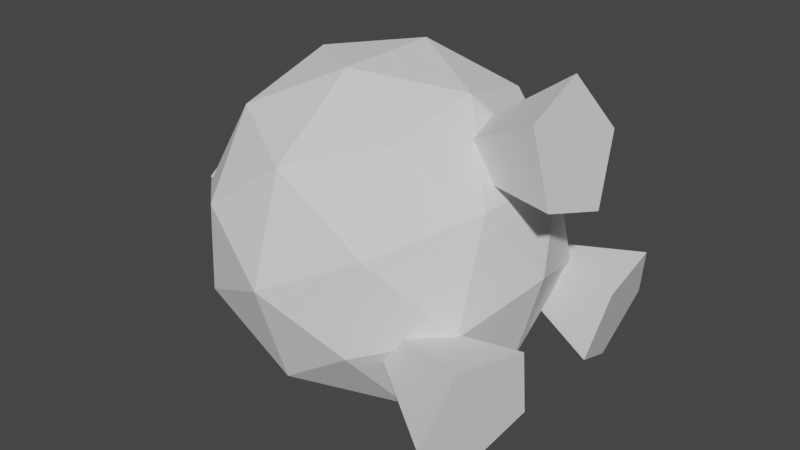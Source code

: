 # Source: BasicEnemy.blend  (saved by Blender 3.3.6; exported with 4.5.12 LTS)
import bpy
from mathutils import Matrix  # noqa: F401  (used for matrix-valued properties, if any)

bpy.ops.wm.read_factory_settings(use_empty=True)
scene = bpy.context.scene
scene.name = 'Scene'

# ---- collections
col_collection = bpy.data.collections.new('Collection'); scene.collection.children.link(col_collection)

# ---- world
world_world = bpy.data.worlds.new('World'); scene.world = world_world
world_world.use_nodes = True; world_world.node_tree.nodes.clear()
_N = world_world.node_tree.nodes; _L = world_world.node_tree.links
n0 = _N.new('ShaderNodeOutputWorld'); n0.name = 'World Output'; n0.location = (300, 300)
n1 = _N.new('ShaderNodeBackground'); n1.name = 'Background'; n1.location = (10, 300)
n1.inputs[0].default_value = (0.05088, 0.05088, 0.05088, 1.0)
_L.new(n1.outputs[0], n0.inputs[0])
n0.is_active_output = True
world_world.color = (0.05088, 0.05088, 0.05088)
world_world.use_sun_shadow = False
world_world.sun_shadow_jitter_overblur = 0.0

# ---- meshes
me_icosphere = bpy.data.meshes.new('Icosphere')
me_icosphere.from_pydata([(5.0, -8.882e-16, 4.768e-07), (2.236, -2.629, 3.618), (2.236, -4.253, -1.382), (2.236, -8.882e-16, -4.472), (2.236, 4.253, -1.382), (2.236, 2.629, 3.618), (-2.236, -4.253, 1.382), (-2.236, -2.629, -3.618), (-2.236, 2.629, -3.618), (-2.236, 4.253, 1.382), (-2.236, -8.882e-16, 4.472), (4.253, -2.5, -0.8123), (4.253, -1.545, 2.127), (2.629, -4.045, 1.314), (2.629, -8.882e-16, 4.253), (4.253, 1.545, 2.127), (4.253, -8.882e-16, -2.629), (2.629, -2.5, -3.441), (4.253, 2.5, -0.8123), (2.629, 2.5, -3.441), (2.629, 4.045, 1.314), (0.0, -1.545, 4.755), (0.0, 1.545, 4.755), (5.677e-08, -5.0, 5.677e-08), (0.0, -4.045, 2.939), (4.768e-07, -1.545, -4.755), (2.384e-07, -4.045, -2.939), (2.384e-07, 4.045, -2.939), (4.768e-07, 1.545, -4.755), (0.0, 4.045, 2.939), (5.677e-08, 5.0, 5.677e-08), (-2.629, -2.5, 3.441), (-2.629, -4.045, -1.314), (-2.629, -8.882e-16, -4.253), (-2.629, 4.045, -1.314), (-2.629, 2.5, 3.441), (-4.253, -2.382, 0.7741), (-4.253, -8.882e-16, 2.505), (-4.253, -1.472, -2.027), (-4.253, 1.472, -2.027), (-4.253, 2.382, 0.7741), (-4.253, -8.882e-16, 2.629), (-4.253, 2.5, 0.8123), (-4.253, 1.545, -2.127), (-4.253, -1.545, -2.127), (-4.253, -2.5, 0.8123), (-3.753, -8.882e-16, 2.505), (-3.753, 2.382, 0.7741), (-3.753, 1.472, -2.027), (-3.753, -1.472, -2.027), (-3.753, -2.382, 0.7741)], [], [(0, 12, 11), (1, 12, 14), (0, 11, 16), (0, 16, 18), (0, 18, 15), (1, 14, 21), (2, 13, 23), (3, 17, 25), (4, 19, 27), (5, 20, 29), (1, 21, 24), (2, 23, 26), (3, 25, 28), (4, 27, 30), (5, 29, 22), (6, 31, 45), (7, 32, 44), (8, 33, 43), (9, 34, 42), (10, 35, 41), (41, 35, 42), (35, 9, 42), (42, 34, 43), (34, 8, 43), (43, 33, 44), (33, 7, 44), (44, 32, 45), (32, 6, 45), (45, 31, 41), (31, 10, 41), (22, 35, 10), (22, 29, 35), (29, 9, 35), (30, 34, 9), (30, 27, 34), (27, 8, 34), (28, 33, 8), (28, 25, 33), (25, 7, 33), (26, 32, 7), (26, 23, 32), (23, 6, 32), (24, 31, 6), (24, 21, 31), (21, 10, 31), (29, 30, 9), (29, 20, 30), (20, 4, 30), (27, 28, 8), (27, 19, 28), (19, 3, 28), (25, 26, 7), (25, 17, 26), (17, 2, 26), (23, 24, 6), (23, 13, 24), (13, 1, 24), (21, 22, 10), (21, 14, 22), (14, 5, 22), (15, 20, 5), (15, 18, 20), (18, 4, 20), (18, 19, 4), (18, 16, 19), (16, 3, 19), (16, 17, 3), (16, 11, 17), (11, 2, 17), (14, 15, 5), (14, 12, 15), (12, 0, 15), (11, 13, 2), (11, 12, 13), (12, 1, 13), (36, 37, 46, 50), (40, 37, 41, 42), (39, 40, 42, 43), (38, 39, 43, 44), (36, 38, 44, 45), (37, 36, 45, 41), (46, 47, 48, 49, 50), (39, 38, 49, 48), (37, 40, 47, 46), (38, 36, 50, 49), (40, 39, 48, 47)])
_uv = me_icosphere.uv_layers.new(name='UVMap')
_uv.uv.foreach_set('vector', [0.1818, 0.0, 0.2273, 0.07873, 0.1364, 0.07873, 0.2727, 0.1575, 0.3182, 0.07873, 0.3636, 0.1575, 0.9091, 0.0, 0.9545, 0.07873, 0.8636, 0.07873, 0.7273, 0.0, 0.7727, 0.07873, 0.6818, 0.07873, 0.5455, 0.0, 0.5909, 0.07873, 0.5, 0.07873, 0.2727, 0.1575, 0.3636, 0.1575, 0.3182, 0.2362, 0.09091, 0.1575, 0.1818, 0.1575, 0.1364, 0.2362, 0.8182, 0.1575, 0.9091, 0.1575, 0.8636, 0.2362, 0.6364, 0.1575, 0.7273, 0.1575, 0.6818, 0.2362, 0.4545, 0.1575, 0.5455, 0.1575, 0.5, 0.2362, 0.2727, 0.1575, 0.3182, 0.2362, 0.2273, 0.2362, 0.09091, 0.1575, 0.1364, 0.2362, 0.04546, 0.2362, 0.8182, 0.1575, 0.8636, 0.2362, 0.7727, 0.2362, 0.6364, 0.1575, 0.6818, 0.2362, 0.5909, 0.2362, 0.4545, 0.1575, 0.5, 0.2362, 0.4091, 0.2362, 0.1818, 0.3149, 0.2727, 0.3149, 0.2273, 0.3937, 0.0, 0.3149, 0.09091, 0.3149, 0.04546, 0.3937, 0.7273, 0.3149, 0.8182, 0.3149, 0.7727, 0.3937, 0.5455, 0.3149, 0.6364, 0.3149, 0.5909, 0.3937, 0.3636, 0.3149, 0.4545, 0.3149, 0.4091, 0.3937, 0.4091, 0.3937, 0.4545, 0.3149, 0.5, 0.3937, 0.4545, 0.3149, 0.5455, 0.3149, 0.5, 0.3937, 0.5909, 0.3937, 0.6364, 0.3149, 0.6818, 0.3937, 0.6364, 0.3149, 0.7273, 0.3149, 0.6818, 0.3937, 0.7727, 0.3937, 0.8182, 0.3149, 0.8636, 0.3937, 0.8182, 0.3149, 0.9091, 0.3149, 0.8636, 0.3937, 0.04546, 0.3937, 0.09091, 0.3149, 0.1364, 0.3937, 0.09091, 0.3149, 0.1818, 0.3149, 0.1364, 0.3937, 0.2273, 0.3937, 0.2727, 0.3149, 0.3182, 0.3937, 0.2727, 0.3149, 0.3636, 0.3149, 0.3182, 0.3937, 0.4091, 0.2362, 0.4545, 0.3149, 0.3636, 0.3149, 0.4091, 0.2362, 0.5, 0.2362, 0.4545, 0.3149, 0.5, 0.2362, 0.5455, 0.3149, 0.4545, 0.3149, 0.5909, 0.2362, 0.6364, 0.3149, 0.5455, 0.3149, 0.5909, 0.2362, 0.6818, 0.2362, 0.6364, 0.3149, 0.6818, 0.2362, 0.7273, 0.3149, 0.6364, 0.3149, 0.7727, 0.2362, 0.8182, 0.3149, 0.7273, 0.3149, 0.7727, 0.2362, 0.8636, 0.2362, 0.8182, 0.3149, 0.8636, 0.2362, 0.9091, 0.3149, 0.8182, 0.3149, 0.04546, 0.2362, 0.09091, 0.3149, 0.0, 0.3149, 0.04546, 0.2362, 0.1364, 0.2362, 0.09091, 0.3149, 0.1364, 0.2362, 0.1818, 0.3149, 0.09091, 0.3149, 0.2273, 0.2362, 0.2727, 0.3149, 0.1818, 0.3149, 0.2273, 0.2362, 0.3182, 0.2362, 0.2727, 0.3149, 0.3182, 0.2362, 0.3636, 0.3149, 0.2727, 0.3149, 0.5, 0.2362, 0.5909, 0.2362, 0.5455, 0.3149, 0.5, 0.2362, 0.5455, 0.1575, 0.5909, 0.2362, 0.5455, 0.1575, 0.6364, 0.1575, 0.5909, 0.2362, 0.6818, 0.2362, 0.7727, 0.2362, 0.7273, 0.3149, 0.6818, 0.2362, 0.7273, 0.1575, 0.7727, 0.2362, 0.7273, 0.1575, 0.8182, 0.1575, 0.7727, 0.2362, 0.8636, 0.2362, 0.9545, 0.2362, 0.9091, 0.3149, 0.8636, 0.2362, 0.9091, 0.1575, 0.9545, 0.2362, 0.9091, 0.1575, 1.0, 0.1575, 0.9545, 0.2362, 0.1364, 0.2362, 0.2273, 0.2362, 0.1818, 0.3149, 0.1364, 0.2362, 0.1818, 0.1575, 0.2273, 0.2362, 0.1818, 0.1575, 0.2727, 0.1575, 0.2273, 0.2362, 0.3182, 0.2362, 0.4091, 0.2362, 0.3636, 0.3149, 0.3182, 0.2362, 0.3636, 0.1575, 0.4091, 0.2362, 0.3636, 0.1575, 0.4545, 0.1575, 0.4091, 0.2362, 0.5, 0.07873, 0.5455, 0.1575, 0.4545, 0.1575, 0.5, 0.07873, 0.5909, 0.07873, 0.5455, 0.1575, 0.5909, 0.07873, 0.6364, 0.1575, 0.5455, 0.1575, 0.6818, 0.07873, 0.7273, 0.1575, 0.6364, 0.1575, 0.6818, 0.07873, 0.7727, 0.07873, 0.7273, 0.1575, 0.7727, 0.07873, 0.8182, 0.1575, 0.7273, 0.1575, 0.8636, 0.07873, 0.9091, 0.1575, 0.8182, 0.1575, 0.8636, 0.07873, 0.9545, 0.07873, 0.9091, 0.1575, 0.9545, 0.07873, 1.0, 0.1575, 0.9091, 0.1575, 0.3636, 0.1575, 0.4091, 0.07873, 0.4545, 0.1575, 0.3636, 0.1575, 0.3182, 0.07873, 0.4091, 0.07873, 0.3182, 0.07873, 0.3636, 0.0, 0.4091, 0.07873, 0.1364, 0.07873, 0.1818, 0.1575, 0.09091, 0.1575, 0.1364, 0.07873, 0.2273, 0.07873, 0.1818, 0.1575, 0.2273, 0.07873, 0.2727, 0.1575, 0.1818, 0.1575, 0.2291, 0.3937, 0.3231, 0.3937, 0.3231, 0.3937, 0.2291, 0.3937, 0.5849, 0.3937, 0.3231, 0.3937, 0.3182, 0.3937, 0.5909, 0.3937, 0.7477, 0.3937, 0.5849, 0.3937, 0.5909, 0.3937, 0.7727, 0.3937, 0.06972, 0.3937, 0.7477, 0.3937, 0.7727, 0.3937, 0.04546, 0.3937, 0.2291, 0.3937, 0.06972, 0.3937, 0.04546, 0.3937, 0.2273, 0.3937, 0.3231, 0.3937, 0.2291, 0.3937, 0.2273, 0.3937, 0.3182, 0.3937, 0.3231, 0.3937, 0.5849, 0.3937, 0.7477, 0.3937, 0.06972, 0.3937, 0.2291, 0.3937, 0.7477, 0.3937, 0.06972, 0.3937, 0.06972, 0.3937, 0.7477, 0.3937, 0.3231, 0.3937, 0.5849, 0.3937, 0.5849, 0.3937, 0.3231, 0.3937, 0.06972, 0.3937, 0.2291, 0.3937, 0.2291, 0.3937, 0.06972, 0.3937, 0.5849, 0.3937, 0.7477, 0.3937, 0.7477, 0.3937, 0.5849, 0.3937])
me_icosphere.update()
me_cone_002 = bpy.data.meshes.new('Cone.002')
me_cone_002.from_pydata([(0.0, 1.75, -2.25), (1.664, 0.5408, -2.25), (1.029, -1.416, -2.25), (-1.029, -1.416, -2.25), (-1.664, 0.5408, -2.25), (0.0, 0.0, 2.25)], [], [(0, 5, 1), (1, 5, 2), (2, 5, 3), (0, 1, 2, 3, 4), (3, 5, 4), (4, 5, 0)])
_uv = me_cone_002.uv_layers.new(name='UVMap')
_uv.uv.foreach_set('vector', [0.25, 0.49, 0.25, 0.25, 0.4783, 0.3242, 0.4783, 0.3242, 0.25, 0.25, 0.3911, 0.05584, 0.3911, 0.05584, 0.25, 0.25, 0.1089, 0.05584, 0.75, 0.49, 0.9783, 0.3242, 0.8911, 0.05584, 0.6089, 0.05584, 0.5217, 0.3242, 0.1089, 0.05584, 0.25, 0.25, 0.02175, 0.3242, 0.02175, 0.3242, 0.25, 0.25, 0.25, 0.49])
me_cone_002.update()
me_cone_003 = bpy.data.meshes.new('Cone.003')
me_cone_003.from_pydata([(0.0, 1.75, -2.25), (1.664, 0.5408, -2.25), (1.029, -1.416, -2.25), (-1.029, -1.416, -2.25), (-1.664, 0.5408, -2.25), (0.0, 0.0, 2.25)], [], [(0, 5, 1), (1, 5, 2), (2, 5, 3), (0, 1, 2, 3, 4), (3, 5, 4), (4, 5, 0)])
_uv = me_cone_003.uv_layers.new(name='UVMap')
_uv.uv.foreach_set('vector', [0.25, 0.49, 0.25, 0.25, 0.4783, 0.3242, 0.4783, 0.3242, 0.25, 0.25, 0.3911, 0.05584, 0.3911, 0.05584, 0.25, 0.25, 0.1089, 0.05584, 0.75, 0.49, 0.9783, 0.3242, 0.8911, 0.05584, 0.6089, 0.05584, 0.5217, 0.3242, 0.1089, 0.05584, 0.25, 0.25, 0.02175, 0.3242, 0.02175, 0.3242, 0.25, 0.25, 0.25, 0.49])
me_cone_003.update()
me_cone = bpy.data.meshes.new('Cone')
me_cone.from_pydata([(0.0, 1.75, -2.25), (1.664, 0.5408, -2.25), (1.029, -1.416, -2.25), (-1.029, -1.416, -2.25), (-1.664, 0.5408, -2.25), (0.0, 0.0, 2.25)], [], [(0, 5, 1), (1, 5, 2), (2, 5, 3), (0, 1, 2, 3, 4), (3, 5, 4), (4, 5, 0)])
_uv = me_cone.uv_layers.new(name='UVMap')
_uv.uv.foreach_set('vector', [0.25, 0.49, 0.25, 0.25, 0.4783, 0.3242, 0.4783, 0.3242, 0.25, 0.25, 0.3911, 0.05584, 0.3911, 0.05584, 0.25, 0.25, 0.1089, 0.05584, 0.75, 0.49, 0.9783, 0.3242, 0.8911, 0.05584, 0.6089, 0.05584, 0.5217, 0.3242, 0.1089, 0.05584, 0.25, 0.25, 0.02175, 0.3242, 0.02175, 0.3242, 0.25, 0.25, 0.25, 0.49])
me_cone.update()
me_circle = bpy.data.meshes.new('Circle')
me_circle.from_pydata([(0.0, 2.0, 0.0), (-1.902, 0.618, 0.0), (-1.176, -1.618, 0.0), (1.176, -1.618, 0.0), (1.902, 0.618, 0.0), (-1.902, 0.618, -1.095), (0.0, 2.0, -1.095), (-1.176, -1.618, -1.095), (1.176, -1.618, -1.095), (1.902, 0.618, -1.095)], [], [(1, 2, 3, 4, 0), (5, 6, 9, 8, 7), (2, 7, 8, 3), (0, 6, 5, 1), (3, 8, 9, 4), (1, 5, 7, 2), (4, 9, 6, 0)])
_uv = me_circle.uv_layers.new(name='UVMap')
_uv.uv.foreach_set('vector', [0.0, 0.0, 0.0, 0.0, 0.0, 0.0, 0.0, 0.0, 0.0, 0.0, 0.0, 0.0, 0.0, 0.0, 0.0, 0.0, 0.0, 0.0, 0.0, 0.0, 0.0, 0.0, 0.0, 0.0, 0.0, 0.0, 0.0, 0.0, 0.0, 0.0, 0.0, 0.0, 0.0, 0.0, 0.0, 0.0, 0.0, 0.0, 0.0, 0.0, 0.0, 0.0, 0.0, 0.0, 0.0, 0.0, 0.0, 0.0, 0.0, 0.0, 0.0, 0.0, 0.0, 0.0, 0.0, 0.0, 0.0, 0.0, 0.0, 0.0])
me_circle.update()

# ---- objects
ob_body = bpy.data.objects.new('Body', me_icosphere)
ob_thruster_3 = bpy.data.objects.new('Thruster 3', me_cone_002)
ob_thruster_2 = bpy.data.objects.new('Thruster 2', me_cone_003)
ob_thruster_1 = bpy.data.objects.new('Thruster 1', me_cone)
ob_eye = bpy.data.objects.new('Eye', me_circle)

# ---- transforms, parenting, visibility, modifiers, constraints
ob_body.location = (0.0, 0.0, 0.0)
ob_thruster_3.location = (3.423, 2.598, -1.5)
ob_thruster_3.rotation_euler = (2.047, 2.1, -1.033)
ob_thruster_2.location = (3.423, -2.958, -1.5)
ob_thruster_2.rotation_euler = (1.422, 0.504, -1.871)
ob_thruster_1.location = (3.423, 0.0, 3.0)
ob_thruster_1.rotation_euler = (0.0, -1.833, 0.0)
ob_eye.location = (-4.627, 0.0, 0.0)
ob_eye.rotation_euler = (1.571, -1.256, -1.571)
ob_eye.scale = (1.153, 1.153, 1.153)

# ---- collection membership
col_collection.objects.link(ob_body)
col_collection.objects.link(ob_thruster_3)
col_collection.objects.link(ob_thruster_2)
col_collection.objects.link(ob_thruster_1)
col_collection.objects.link(ob_eye)

# ---- scene / render settings (as saved in the file)
scene.frame_start = 1; scene.frame_end = 250; scene.frame_set(1)
scene.render.engine = 'BLENDER_EEVEE_NEXT'
scene.cycles.sampling_pattern = 'TABULATED_SOBOL'
scene.cycles.use_light_tree = False
scene.view_settings.view_transform = 'Filmic'
bpy.context.view_layer.update()

# ---- added for rendering (the .blend has no active camera and no usable light): camera, sun
cam_auto = bpy.data.cameras.new('AutoCamera')
cam_auto.lens = 50.0
cam_auto.sensor_width = 36.0
cam_auto.clip_end = 1000.0
ob_auto_camera = bpy.data.objects.new('AutoCamera', cam_auto)
scene.collection.objects.link(ob_auto_camera)
ob_auto_camera.location = (17.4446, -20.4585, 13.6132)
ob_auto_camera.rotation_euler = (1.09748, -7.21219e-08, 0.694738)
scene.camera = ob_auto_camera
light_auto_sun = bpy.data.lights.new('AutoSun', 'SUN')
light_auto_sun.energy = 3.0
light_auto_sun.angle = 0.0523599
ob_auto_sun = bpy.data.objects.new('AutoSun', light_auto_sun)
scene.collection.objects.link(ob_auto_sun)
ob_auto_sun.rotation_euler = (0.872665, 0.174533, 0.523599)
bpy.context.view_layer.update()
